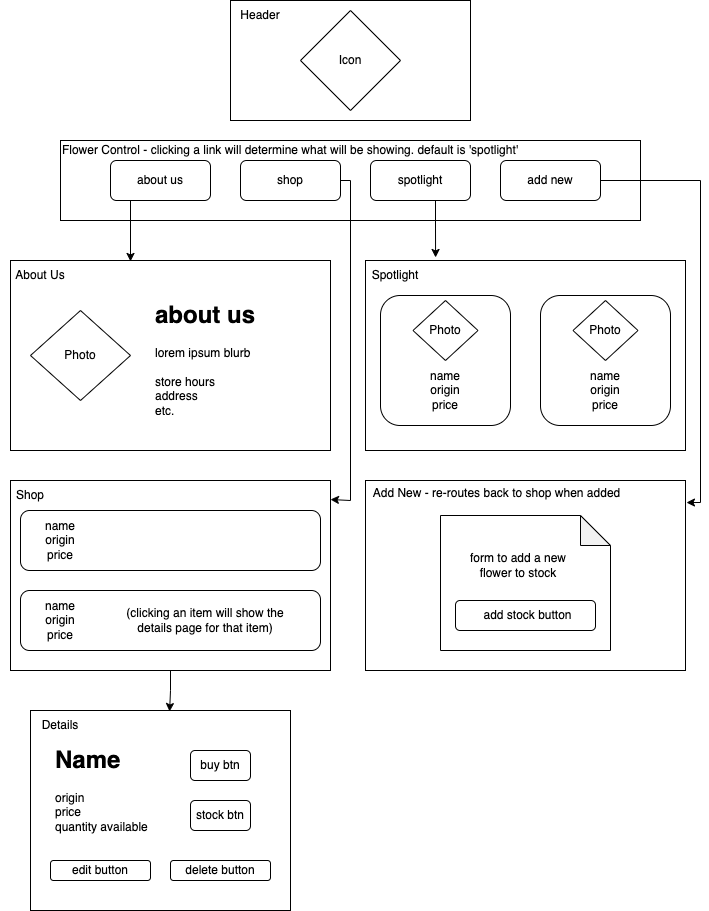

The diagram above was exported from draw.io. Its source (the exported page's mxGraphModel, read from the mxfile embedded in the PNG):
<mxGraphModel dx="800" dy="520" grid="1" gridSize="10" guides="1" tooltips="1" connect="1" arrows="1" fold="1" page="1" pageScale="1" pageWidth="850" pageHeight="1100" math="0" shadow="0">
  <root>
    <mxCell id="0" />
    <mxCell id="1" parent="0" />
    <mxCell id="XTD53NcfFxZYXMARKD4b-1" value="" style="rounded=0;whiteSpace=wrap;html=1;" vertex="1" parent="1">
      <mxGeometry x="120" y="240" width="580" height="80" as="geometry" />
    </mxCell>
    <mxCell id="XTD53NcfFxZYXMARKD4b-2" value="" style="rounded=1;whiteSpace=wrap;html=1;" vertex="1" parent="1">
      <mxGeometry x="170" y="260" width="100" height="40" as="geometry" />
    </mxCell>
    <mxCell id="XTD53NcfFxZYXMARKD4b-43" style="edgeStyle=orthogonalEdgeStyle;rounded=0;orthogonalLoop=1;jettySize=auto;html=1;exitX=1;exitY=0.5;exitDx=0;exitDy=0;entryX=1;entryY=0.1;entryDx=0;entryDy=0;entryPerimeter=0;" edge="1" parent="1" source="XTD53NcfFxZYXMARKD4b-3" target="XTD53NcfFxZYXMARKD4b-13">
      <mxGeometry relative="1" as="geometry">
        <Array as="points">
          <mxPoint x="410" y="280" />
          <mxPoint x="410" y="600" />
        </Array>
      </mxGeometry>
    </mxCell>
    <mxCell id="XTD53NcfFxZYXMARKD4b-3" value="" style="rounded=1;whiteSpace=wrap;html=1;" vertex="1" parent="1">
      <mxGeometry x="300" y="260" width="100" height="40" as="geometry" />
    </mxCell>
    <mxCell id="XTD53NcfFxZYXMARKD4b-4" value="" style="rounded=1;whiteSpace=wrap;html=1;" vertex="1" parent="1">
      <mxGeometry x="430" y="260" width="100" height="40" as="geometry" />
    </mxCell>
    <mxCell id="XTD53NcfFxZYXMARKD4b-45" style="edgeStyle=orthogonalEdgeStyle;rounded=0;orthogonalLoop=1;jettySize=auto;html=1;exitX=1;exitY=0.5;exitDx=0;exitDy=0;entryX=1.003;entryY=0.116;entryDx=0;entryDy=0;entryPerimeter=0;" edge="1" parent="1" source="XTD53NcfFxZYXMARKD4b-5" target="XTD53NcfFxZYXMARKD4b-14">
      <mxGeometry relative="1" as="geometry">
        <Array as="points">
          <mxPoint x="760" y="280" />
          <mxPoint x="760" y="602" />
        </Array>
      </mxGeometry>
    </mxCell>
    <mxCell id="XTD53NcfFxZYXMARKD4b-5" value="" style="rounded=1;whiteSpace=wrap;html=1;" vertex="1" parent="1">
      <mxGeometry x="560" y="260" width="100" height="40" as="geometry" />
    </mxCell>
    <mxCell id="XTD53NcfFxZYXMARKD4b-40" style="edgeStyle=orthogonalEdgeStyle;rounded=0;orthogonalLoop=1;jettySize=auto;html=1;entryX=0.375;entryY=0.005;entryDx=0;entryDy=0;entryPerimeter=0;" edge="1" parent="1" target="XTD53NcfFxZYXMARKD4b-11">
      <mxGeometry relative="1" as="geometry">
        <mxPoint x="190" y="300" as="sourcePoint" />
      </mxGeometry>
    </mxCell>
    <mxCell id="XTD53NcfFxZYXMARKD4b-6" value="about us" style="text;html=1;strokeColor=none;fillColor=none;align=center;verticalAlign=middle;whiteSpace=wrap;rounded=0;" vertex="1" parent="1">
      <mxGeometry x="190" y="265" width="60" height="30" as="geometry" />
    </mxCell>
    <mxCell id="XTD53NcfFxZYXMARKD4b-7" value="shop" style="text;html=1;strokeColor=none;fillColor=none;align=center;verticalAlign=middle;whiteSpace=wrap;rounded=0;" vertex="1" parent="1">
      <mxGeometry x="320" y="265" width="60" height="30" as="geometry" />
    </mxCell>
    <mxCell id="XTD53NcfFxZYXMARKD4b-8" value="add new" style="text;html=1;strokeColor=none;fillColor=none;align=center;verticalAlign=middle;whiteSpace=wrap;rounded=0;" vertex="1" parent="1">
      <mxGeometry x="580" y="265" width="60" height="30" as="geometry" />
    </mxCell>
    <mxCell id="XTD53NcfFxZYXMARKD4b-9" value="Flower Control - clicking a link will determine what will be showing. default is 'spotlight'" style="text;html=1;strokeColor=none;fillColor=none;align=center;verticalAlign=middle;whiteSpace=wrap;rounded=0;" vertex="1" parent="1">
      <mxGeometry x="110" y="235" width="480" height="30" as="geometry" />
    </mxCell>
    <mxCell id="XTD53NcfFxZYXMARKD4b-44" style="edgeStyle=orthogonalEdgeStyle;rounded=0;orthogonalLoop=1;jettySize=auto;html=1;entryX=0.219;entryY=-0.016;entryDx=0;entryDy=0;entryPerimeter=0;" edge="1" parent="1" target="XTD53NcfFxZYXMARKD4b-12">
      <mxGeometry relative="1" as="geometry">
        <mxPoint x="495" y="300" as="sourcePoint" />
      </mxGeometry>
    </mxCell>
    <mxCell id="XTD53NcfFxZYXMARKD4b-10" value="spotlight" style="text;html=1;strokeColor=none;fillColor=none;align=center;verticalAlign=middle;whiteSpace=wrap;rounded=0;" vertex="1" parent="1">
      <mxGeometry x="450" y="265" width="60" height="30" as="geometry" />
    </mxCell>
    <mxCell id="XTD53NcfFxZYXMARKD4b-11" value="" style="rounded=0;whiteSpace=wrap;html=1;" vertex="1" parent="1">
      <mxGeometry x="70" y="360" width="320" height="190" as="geometry" />
    </mxCell>
    <mxCell id="XTD53NcfFxZYXMARKD4b-12" value="" style="rounded=0;whiteSpace=wrap;html=1;" vertex="1" parent="1">
      <mxGeometry x="425" y="360" width="320" height="190" as="geometry" />
    </mxCell>
    <mxCell id="XTD53NcfFxZYXMARKD4b-77" style="edgeStyle=orthogonalEdgeStyle;rounded=0;orthogonalLoop=1;jettySize=auto;html=1;exitX=0.5;exitY=1;exitDx=0;exitDy=0;entryX=0.535;entryY=0.005;entryDx=0;entryDy=0;entryPerimeter=0;" edge="1" parent="1" source="XTD53NcfFxZYXMARKD4b-13" target="XTD53NcfFxZYXMARKD4b-38">
      <mxGeometry relative="1" as="geometry" />
    </mxCell>
    <mxCell id="XTD53NcfFxZYXMARKD4b-13" value="" style="rounded=0;whiteSpace=wrap;html=1;" vertex="1" parent="1">
      <mxGeometry x="70" y="580" width="320" height="190" as="geometry" />
    </mxCell>
    <mxCell id="XTD53NcfFxZYXMARKD4b-14" value="" style="rounded=0;whiteSpace=wrap;html=1;" vertex="1" parent="1">
      <mxGeometry x="425" y="580" width="320" height="190" as="geometry" />
    </mxCell>
    <mxCell id="XTD53NcfFxZYXMARKD4b-15" value="" style="rounded=0;whiteSpace=wrap;html=1;" vertex="1" parent="1">
      <mxGeometry x="290" y="100" width="240" height="120" as="geometry" />
    </mxCell>
    <mxCell id="XTD53NcfFxZYXMARKD4b-16" value="" style="rhombus;whiteSpace=wrap;html=1;" vertex="1" parent="1">
      <mxGeometry x="360" y="110" width="100" height="100" as="geometry" />
    </mxCell>
    <mxCell id="XTD53NcfFxZYXMARKD4b-17" value="Icon" style="text;html=1;strokeColor=none;fillColor=none;align=center;verticalAlign=middle;whiteSpace=wrap;rounded=0;" vertex="1" parent="1">
      <mxGeometry x="380" y="145" width="60" height="30" as="geometry" />
    </mxCell>
    <mxCell id="XTD53NcfFxZYXMARKD4b-18" value="Header" style="text;html=1;strokeColor=none;fillColor=none;align=center;verticalAlign=middle;whiteSpace=wrap;rounded=0;" vertex="1" parent="1">
      <mxGeometry x="290" y="100" width="60" height="30" as="geometry" />
    </mxCell>
    <mxCell id="XTD53NcfFxZYXMARKD4b-19" value="&lt;h1&gt;about us&lt;/h1&gt;&lt;div&gt;lorem ipsum blurb&lt;/div&gt;&lt;div&gt;&lt;br&gt;&lt;/div&gt;&lt;div&gt;store hours&lt;/div&gt;&lt;div&gt;address&lt;/div&gt;&lt;div&gt;etc.&lt;/div&gt;" style="text;html=1;strokeColor=none;fillColor=none;spacing=5;spacingTop=-20;whiteSpace=wrap;overflow=hidden;rounded=0;" vertex="1" parent="1">
      <mxGeometry x="210" y="395" width="190" height="120" as="geometry" />
    </mxCell>
    <mxCell id="XTD53NcfFxZYXMARKD4b-20" value="" style="rhombus;whiteSpace=wrap;html=1;" vertex="1" parent="1">
      <mxGeometry x="90" y="410" width="100" height="90" as="geometry" />
    </mxCell>
    <mxCell id="XTD53NcfFxZYXMARKD4b-31" value="Photo" style="text;html=1;strokeColor=none;fillColor=none;align=center;verticalAlign=middle;whiteSpace=wrap;rounded=0;" vertex="1" parent="1">
      <mxGeometry x="110" y="440" width="60" height="30" as="geometry" />
    </mxCell>
    <mxCell id="XTD53NcfFxZYXMARKD4b-32" value="About Us" style="text;html=1;strokeColor=none;fillColor=none;align=center;verticalAlign=middle;whiteSpace=wrap;rounded=0;" vertex="1" parent="1">
      <mxGeometry x="70" y="360" width="60" height="30" as="geometry" />
    </mxCell>
    <mxCell id="XTD53NcfFxZYXMARKD4b-33" value="Shop" style="text;html=1;strokeColor=none;fillColor=none;align=center;verticalAlign=middle;whiteSpace=wrap;rounded=0;" vertex="1" parent="1">
      <mxGeometry x="60" y="580" width="60" height="30" as="geometry" />
    </mxCell>
    <mxCell id="XTD53NcfFxZYXMARKD4b-36" value="Spotlight" style="text;html=1;strokeColor=none;fillColor=none;align=center;verticalAlign=middle;whiteSpace=wrap;rounded=0;" vertex="1" parent="1">
      <mxGeometry x="425" y="360" width="60" height="30" as="geometry" />
    </mxCell>
    <mxCell id="XTD53NcfFxZYXMARKD4b-38" value="" style="rounded=0;whiteSpace=wrap;html=1;" vertex="1" parent="1">
      <mxGeometry x="90" y="810" width="260" height="200" as="geometry" />
    </mxCell>
    <mxCell id="XTD53NcfFxZYXMARKD4b-39" value="Details" style="text;html=1;strokeColor=none;fillColor=none;align=center;verticalAlign=middle;whiteSpace=wrap;rounded=0;" vertex="1" parent="1">
      <mxGeometry x="90" y="810" width="60" height="30" as="geometry" />
    </mxCell>
    <mxCell id="XTD53NcfFxZYXMARKD4b-47" value="" style="rounded=1;whiteSpace=wrap;html=1;" vertex="1" parent="1">
      <mxGeometry x="440" y="395" width="130" height="130" as="geometry" />
    </mxCell>
    <mxCell id="XTD53NcfFxZYXMARKD4b-48" value="" style="rounded=1;whiteSpace=wrap;html=1;" vertex="1" parent="1">
      <mxGeometry x="600" y="395" width="130" height="130" as="geometry" />
    </mxCell>
    <mxCell id="XTD53NcfFxZYXMARKD4b-49" value="" style="rhombus;whiteSpace=wrap;html=1;" vertex="1" parent="1">
      <mxGeometry x="472.5" y="400" width="65" height="60" as="geometry" />
    </mxCell>
    <mxCell id="XTD53NcfFxZYXMARKD4b-50" value="" style="rhombus;whiteSpace=wrap;html=1;" vertex="1" parent="1">
      <mxGeometry x="632.5" y="400" width="65" height="60" as="geometry" />
    </mxCell>
    <mxCell id="XTD53NcfFxZYXMARKD4b-51" value="Photo" style="text;html=1;strokeColor=none;fillColor=none;align=center;verticalAlign=middle;whiteSpace=wrap;rounded=0;" vertex="1" parent="1">
      <mxGeometry x="475" y="415" width="60" height="30" as="geometry" />
    </mxCell>
    <mxCell id="XTD53NcfFxZYXMARKD4b-52" value="Photo" style="text;html=1;strokeColor=none;fillColor=none;align=center;verticalAlign=middle;whiteSpace=wrap;rounded=0;" vertex="1" parent="1">
      <mxGeometry x="635" y="415" width="60" height="30" as="geometry" />
    </mxCell>
    <mxCell id="XTD53NcfFxZYXMARKD4b-54" value="name&lt;br&gt;origin&lt;br&gt;price" style="text;html=1;strokeColor=none;fillColor=none;align=center;verticalAlign=middle;whiteSpace=wrap;rounded=0;" vertex="1" parent="1">
      <mxGeometry x="635" y="470" width="60" height="40" as="geometry" />
    </mxCell>
    <mxCell id="XTD53NcfFxZYXMARKD4b-55" value="name&lt;br&gt;origin&lt;br&gt;price" style="text;html=1;strokeColor=none;fillColor=none;align=center;verticalAlign=middle;whiteSpace=wrap;rounded=0;" vertex="1" parent="1">
      <mxGeometry x="475" y="470" width="60" height="40" as="geometry" />
    </mxCell>
    <mxCell id="XTD53NcfFxZYXMARKD4b-56" value="" style="rounded=1;whiteSpace=wrap;html=1;" vertex="1" parent="1">
      <mxGeometry x="80" y="610" width="300" height="60" as="geometry" />
    </mxCell>
    <mxCell id="XTD53NcfFxZYXMARKD4b-57" value="" style="rounded=1;whiteSpace=wrap;html=1;" vertex="1" parent="1">
      <mxGeometry x="80" y="690" width="300" height="60" as="geometry" />
    </mxCell>
    <mxCell id="XTD53NcfFxZYXMARKD4b-59" value="name&lt;br&gt;origin&lt;br&gt;price" style="text;html=1;strokeColor=none;fillColor=none;align=center;verticalAlign=middle;whiteSpace=wrap;rounded=0;" vertex="1" parent="1">
      <mxGeometry x="90" y="620" width="60" height="40" as="geometry" />
    </mxCell>
    <mxCell id="XTD53NcfFxZYXMARKD4b-60" value="name&lt;br&gt;origin&lt;br&gt;price" style="text;html=1;strokeColor=none;fillColor=none;align=center;verticalAlign=middle;whiteSpace=wrap;rounded=0;" vertex="1" parent="1">
      <mxGeometry x="90" y="700" width="60" height="40" as="geometry" />
    </mxCell>
    <mxCell id="XTD53NcfFxZYXMARKD4b-61" value="(clicking an item will show the details page for that item)" style="text;html=1;strokeColor=none;fillColor=none;align=center;verticalAlign=middle;whiteSpace=wrap;rounded=0;" vertex="1" parent="1">
      <mxGeometry x="170" y="705" width="190" height="30" as="geometry" />
    </mxCell>
    <mxCell id="XTD53NcfFxZYXMARKD4b-63" value="" style="shape=note;whiteSpace=wrap;html=1;backgroundOutline=1;darkOpacity=0.05;" vertex="1" parent="1">
      <mxGeometry x="500" y="615" width="170" height="135" as="geometry" />
    </mxCell>
    <mxCell id="XTD53NcfFxZYXMARKD4b-64" value="form to add a new flower to stock" style="text;html=1;strokeColor=none;fillColor=none;align=center;verticalAlign=middle;whiteSpace=wrap;rounded=0;" vertex="1" parent="1">
      <mxGeometry x="522.5" y="650" width="110" height="30" as="geometry" />
    </mxCell>
    <mxCell id="XTD53NcfFxZYXMARKD4b-65" value="" style="rounded=1;whiteSpace=wrap;html=1;" vertex="1" parent="1">
      <mxGeometry x="515" y="700" width="140" height="30" as="geometry" />
    </mxCell>
    <mxCell id="XTD53NcfFxZYXMARKD4b-66" value="add stock button" style="text;html=1;strokeColor=none;fillColor=none;align=center;verticalAlign=middle;whiteSpace=wrap;rounded=0;" vertex="1" parent="1">
      <mxGeometry x="500" y="700" width="175" height="30" as="geometry" />
    </mxCell>
    <mxCell id="XTD53NcfFxZYXMARKD4b-67" value="Add New - re-routes back to shop when added" style="text;html=1;strokeColor=none;fillColor=none;align=center;verticalAlign=middle;whiteSpace=wrap;rounded=0;" vertex="1" parent="1">
      <mxGeometry x="430" y="577.5" width="252.5" height="30" as="geometry" />
    </mxCell>
    <mxCell id="XTD53NcfFxZYXMARKD4b-68" value="&lt;h1&gt;Name&lt;/h1&gt;&lt;div&gt;origin&lt;/div&gt;&lt;div&gt;price&lt;/div&gt;&lt;div&gt;quantity available&lt;/div&gt;" style="text;html=1;strokeColor=none;fillColor=none;spacing=5;spacingTop=-20;whiteSpace=wrap;overflow=hidden;rounded=0;" vertex="1" parent="1">
      <mxGeometry x="110" y="840" width="190" height="120" as="geometry" />
    </mxCell>
    <mxCell id="XTD53NcfFxZYXMARKD4b-69" value="" style="rounded=1;whiteSpace=wrap;html=1;" vertex="1" parent="1">
      <mxGeometry x="250" y="850" width="60" height="30" as="geometry" />
    </mxCell>
    <mxCell id="XTD53NcfFxZYXMARKD4b-70" value="" style="rounded=1;whiteSpace=wrap;html=1;" vertex="1" parent="1">
      <mxGeometry x="250" y="900" width="60" height="30" as="geometry" />
    </mxCell>
    <mxCell id="XTD53NcfFxZYXMARKD4b-71" value="" style="rounded=1;whiteSpace=wrap;html=1;" vertex="1" parent="1">
      <mxGeometry x="110" y="960" width="100" height="20" as="geometry" />
    </mxCell>
    <mxCell id="XTD53NcfFxZYXMARKD4b-72" value="" style="rounded=1;whiteSpace=wrap;html=1;" vertex="1" parent="1">
      <mxGeometry x="230" y="960" width="100" height="20" as="geometry" />
    </mxCell>
    <mxCell id="XTD53NcfFxZYXMARKD4b-73" value="buy btn" style="text;html=1;strokeColor=none;fillColor=none;align=center;verticalAlign=middle;whiteSpace=wrap;rounded=0;" vertex="1" parent="1">
      <mxGeometry x="250" y="850" width="60" height="30" as="geometry" />
    </mxCell>
    <mxCell id="XTD53NcfFxZYXMARKD4b-74" value="stock btn" style="text;html=1;strokeColor=none;fillColor=none;align=center;verticalAlign=middle;whiteSpace=wrap;rounded=0;" vertex="1" parent="1">
      <mxGeometry x="250" y="900" width="60" height="30" as="geometry" />
    </mxCell>
    <mxCell id="XTD53NcfFxZYXMARKD4b-75" value="edit button" style="text;html=1;strokeColor=none;fillColor=none;align=center;verticalAlign=middle;whiteSpace=wrap;rounded=0;" vertex="1" parent="1">
      <mxGeometry x="130" y="955" width="60" height="30" as="geometry" />
    </mxCell>
    <mxCell id="XTD53NcfFxZYXMARKD4b-76" value="delete button" style="text;html=1;strokeColor=none;fillColor=none;align=center;verticalAlign=middle;whiteSpace=wrap;rounded=0;" vertex="1" parent="1">
      <mxGeometry x="235" y="955" width="90" height="30" as="geometry" />
    </mxCell>
  </root>
</mxGraphModel>